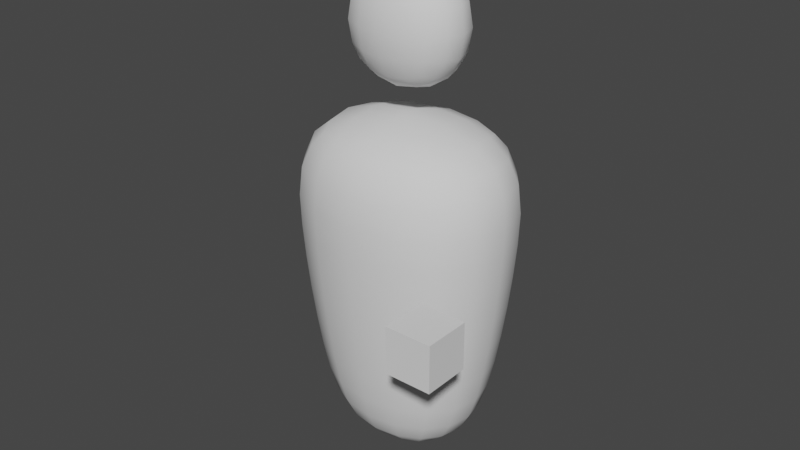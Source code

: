# Source: player.blend  (saved by Blender 3.2.14; exported with 4.5.12 LTS)
import bpy
from mathutils import Matrix  # noqa: F401  (used for matrix-valued properties, if any)

bpy.ops.wm.read_factory_settings(use_empty=True)
scene = bpy.context.scene
scene.name = 'Scene'

# ---- collections
col_player = bpy.data.collections.new('Player'); scene.collection.children.link(col_player)

# ---- world
world_world = bpy.data.worlds.new('World'); scene.world = world_world
world_world.use_nodes = True; world_world.node_tree.nodes.clear()
_N = world_world.node_tree.nodes; _L = world_world.node_tree.links
n0 = _N.new('ShaderNodeOutputWorld'); n0.name = 'World Output'; n0.location = (300, 300)
n1 = _N.new('ShaderNodeBackground'); n1.name = 'Background'; n1.location = (10, 300)
n1.inputs[0].default_value = (0.05088, 0.05088, 0.05088, 1.0)
_L.new(n1.outputs[0], n0.inputs[0])
n0.is_active_output = True
world_world.color = (0.05088, 0.05088, 0.05088)
world_world.use_sun_shadow = False
world_world.sun_shadow_jitter_overblur = 0.0

# ---- meshes
me_cube_001 = bpy.data.meshes.new('Cube.001')
me_cube_001.from_pydata([(-0.5845, -0.5845, -2.0), (-1.0, -1.0, 1.0), (-0.5845, 0.5845, -2.0), (-1.0, 1.0, 1.0), (0.5845, -0.5845, -2.0), (1.0, -1.0, 1.0), (0.5845, 0.5845, -2.0), (1.0, 1.0, 1.0), (-0.8322, -0.8322, -1.168), (-1.0, -1.0, 0.0), (-1.0, 1.0, 0.0), (-0.8322, 0.8322, -1.168), (1.0, 1.0, 0.0), (0.8322, 0.8322, -1.168), (1.0, -1.0, 0.0), (0.8322, -0.8322, -1.168)], [], [(9, 1, 3, 10), (10, 3, 7, 12), (12, 7, 5, 14), (14, 5, 1, 9), (2, 6, 4, 0), (7, 3, 1, 5), (4, 15, 8, 0), (15, 14, 9, 8), (6, 13, 15, 4), (13, 12, 14, 15), (2, 11, 13, 6), (11, 10, 12, 13), (0, 8, 11, 2), (8, 9, 10, 11)])
me_cube_001.polygons.foreach_set('use_smooth', [True] * 14)
_uv = me_cube_001.uv_layers.new(name='UVMap')
_uv.uv.foreach_set('vector', [0.5417, 0.0, 0.625, 0.0, 0.625, 0.25, 0.5417, 0.25, 0.5417, 0.25, 0.625, 0.25, 0.625, 0.5, 0.5417, 0.5, 0.5417, 0.5, 0.625, 0.5, 0.625, 0.75, 0.5417, 0.75, 0.5417, 0.75, 0.625, 0.75, 0.625, 1.0, 0.5417, 1.0, 0.125, 0.5, 0.375, 0.5, 0.375, 0.75, 0.125, 0.75, 0.625, 0.5, 0.875, 0.5, 0.875, 0.75, 0.625, 0.75, 0.375, 0.75, 0.4583, 0.75, 0.4583, 1.0, 0.375, 1.0, 0.4583, 0.75, 0.5417, 0.75, 0.5417, 1.0, 0.4583, 1.0, 0.375, 0.5, 0.4583, 0.5, 0.4583, 0.75, 0.375, 0.75, 0.4583, 0.5, 0.5417, 0.5, 0.5417, 0.75, 0.4583, 0.75, 0.375, 0.25, 0.4583, 0.25, 0.4583, 0.5, 0.375, 0.5, 0.4583, 0.25, 0.5417, 0.25, 0.5417, 0.5, 0.4583, 0.5, 0.375, 0.0, 0.4583, 0.0, 0.4583, 0.25, 0.375, 0.25, 0.4583, 0.0, 0.5417, 0.0, 0.5417, 0.25, 0.4583, 0.25])
me_cube_001.update()
me_cube_002 = bpy.data.meshes.new('Cube.002')
me_cube_002.from_pydata([(-1.0, -1.0, -1.0), (-1.0, -1.0, 1.0), (-1.0, 1.0, -1.0), (-1.0, 1.0, 1.0), (1.0, -1.0, -1.0), (1.0, -1.0, 1.0), (1.0, 1.0, -1.0), (1.0, 1.0, 1.0)], [], [(0, 1, 3, 2), (2, 3, 7, 6), (6, 7, 5, 4), (4, 5, 1, 0), (2, 6, 4, 0), (7, 3, 1, 5)])
me_cube_002.polygons.foreach_set('use_smooth', [True] * 6)
_uv = me_cube_002.uv_layers.new(name='UVMap')
_uv.uv.foreach_set('vector', [0.375, 0.0, 0.625, 0.0, 0.625, 0.25, 0.375, 0.25, 0.375, 0.25, 0.625, 0.25, 0.625, 0.5, 0.375, 0.5, 0.375, 0.5, 0.625, 0.5, 0.625, 0.75, 0.375, 0.75, 0.375, 0.75, 0.625, 0.75, 0.625, 1.0, 0.375, 1.0, 0.125, 0.5, 0.375, 0.5, 0.375, 0.75, 0.125, 0.75, 0.625, 0.5, 0.875, 0.5, 0.875, 0.75, 0.625, 0.75])
me_cube_002.update()
me_cube_003 = bpy.data.meshes.new('Cube.003')
me_cube_003.from_pydata([(-1.0, -1.0, -1.0), (-1.0, -1.0, 1.0), (-1.0, 1.0, -1.0), (-1.0, 1.0, 1.0), (1.0, -1.0, -1.0), (1.0, -1.0, 1.0), (1.0, 1.0, -1.0), (1.0, 1.0, 1.0)], [], [(0, 1, 3, 2), (2, 3, 7, 6), (6, 7, 5, 4), (4, 5, 1, 0), (2, 6, 4, 0), (7, 3, 1, 5)])
_uv = me_cube_003.uv_layers.new(name='UVMap')
_uv.uv.foreach_set('vector', [0.375, 0.0, 0.625, 0.0, 0.625, 0.25, 0.375, 0.25, 0.375, 0.25, 0.625, 0.25, 0.625, 0.5, 0.375, 0.5, 0.375, 0.5, 0.625, 0.5, 0.625, 0.75, 0.375, 0.75, 0.375, 0.75, 0.625, 0.75, 0.625, 1.0, 0.375, 1.0, 0.125, 0.5, 0.375, 0.5, 0.375, 0.75, 0.125, 0.75, 0.625, 0.5, 0.875, 0.5, 0.875, 0.75, 0.625, 0.75])
me_cube_003.update()

# ---- objects
ob_body = bpy.data.objects.new('Body', me_cube_001)
ob_head = bpy.data.objects.new('Head', me_cube_002)
ob_hand = bpy.data.objects.new('Hand', me_cube_003)

# ---- transforms, parenting, visibility, modifiers, constraints
ob_body.location = (0.0, 0.0, 0.0)
ob_body.scale = (1.0, 0.7975, 1.0)
_m = ob_body.modifiers.new('Subdivision', 'SUBSURF')
ob_head.location = (0.0, 0.0, 1.617)
ob_head.scale = (0.5817, 0.4243, 0.5817)
_m = ob_head.modifiers.new('Subdivision', 'SUBSURF')
ob_hand.location = (1.009, -1.057, -0.1981)
ob_hand.scale = (0.1869, 0.1869, 0.1869)

# ---- collection membership
col_player.objects.link(ob_body)
col_player.objects.link(ob_head)
col_player.objects.link(ob_hand)

# ---- scene / render settings (as saved in the file)
scene.frame_start = 1; scene.frame_end = 250; scene.frame_set(1)
scene.render.engine = 'BLENDER_EEVEE_NEXT'
scene.cycles.sampling_pattern = 'TABULATED_SOBOL'
scene.cycles.use_light_tree = False
scene.view_settings.view_transform = 'Filmic'
bpy.context.view_layer.update()

# ---- added for rendering (the .blend has no active camera and no usable light): camera, sun
cam_auto = bpy.data.cameras.new('AutoCamera')
cam_auto.lens = 50.0
cam_auto.sensor_width = 36.0
cam_auto.clip_end = 1000.0
ob_auto_camera = bpy.data.objects.new('AutoCamera', cam_auto)
scene.collection.objects.link(ob_auto_camera)
ob_auto_camera.location = (4.87183, -5.95186, 3.91865)
ob_auto_camera.rotation_euler = (1.09748, -7.21219e-08, 0.694738)
scene.camera = ob_auto_camera
light_auto_sun = bpy.data.lights.new('AutoSun', 'SUN')
light_auto_sun.energy = 3.0
light_auto_sun.angle = 0.0523599
ob_auto_sun = bpy.data.objects.new('AutoSun', light_auto_sun)
scene.collection.objects.link(ob_auto_sun)
ob_auto_sun.rotation_euler = (0.872665, 0.174533, 0.523599)
bpy.context.view_layer.update()

